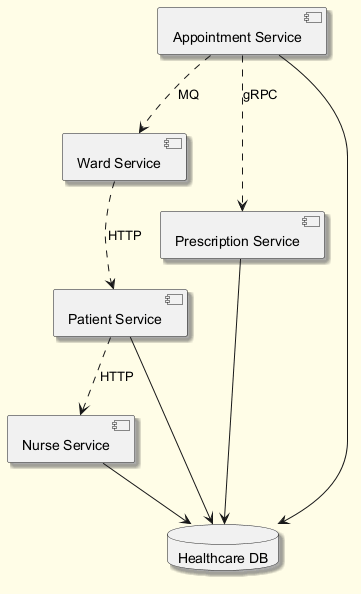

The diagram above was rendered by PlantUML. Its source (embedded in the PNG):
@startuml
skinparam backgroundColor #FFFDE7
skinparam classBackgroundColor #FFF9C4
skinparam classBorderColor #F57F17
skinparam shadowing true
component "Patient Service" as C_PatientService
component "Nurse Service" as C_NurseService
component "Ward Service" as C_WardService
component "Appointment Service" as C_AppointmentService
component "Prescription Service" as C_PrescriptionService
database "Healthcare DB" as DB_healthcare
C_PatientService --> DB_healthcare
C_NurseService --> DB_healthcare
C_AppointmentService --> DB_healthcare
C_PrescriptionService --> DB_healthcare
C_AppointmentService ..> C_PrescriptionService : gRPC
C_WardService ..> C_PatientService : HTTP
C_PatientService ..> C_NurseService : HTTP
C_AppointmentService ..> C_WardService : MQ
@enduml